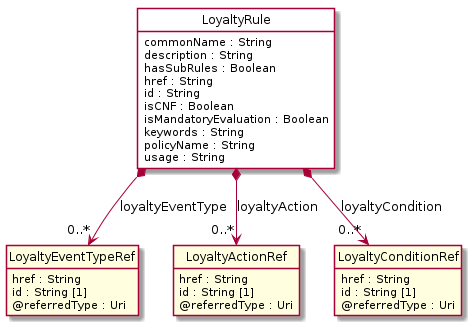

The diagram above was rendered by PlantUML. Its source (embedded in the PNG):
@startuml
hide circle
hide methods
hide stereotype
show <<Enumeration>> stereotype
skinparam class {
   BackgroundColor<<Enumeration>> #E6F5F7
   BackgroundColor<<Ref>> #FFFFE0
   BackgroundColor<<Pivot>> #FFFFFFF
   BackgroundColor<<SimpleType>> #E2F0DA
   BackgroundColor #FCF2E3
}

class LoyaltyRule <<Pivot>> {
    commonName : String
    description : String
    hasSubRules : Boolean
    href : String
    id : String
    isCNF : Boolean
    isMandatoryEvaluation : Boolean
    keywords : String
    policyName : String
    usage : String
}

class LoyaltyEventTypeRef  <<Ref>> {
    href : String
    id : String [1]
    @referredType : Uri
}

class LoyaltyActionRef  <<Ref>> {
    href : String
    id : String [1]
    @referredType : Uri
}

class LoyaltyConditionRef  <<Ref>> {
    href : String
    id : String [1]
    @referredType : Uri
}

LoyaltyRule *-->  "0..*" LoyaltyActionRef : loyaltyAction

LoyaltyRule *-->  "0..*" LoyaltyConditionRef : loyaltyCondition

LoyaltyRule *-->  "0..*" LoyaltyEventTypeRef : loyaltyEventType

@enduml